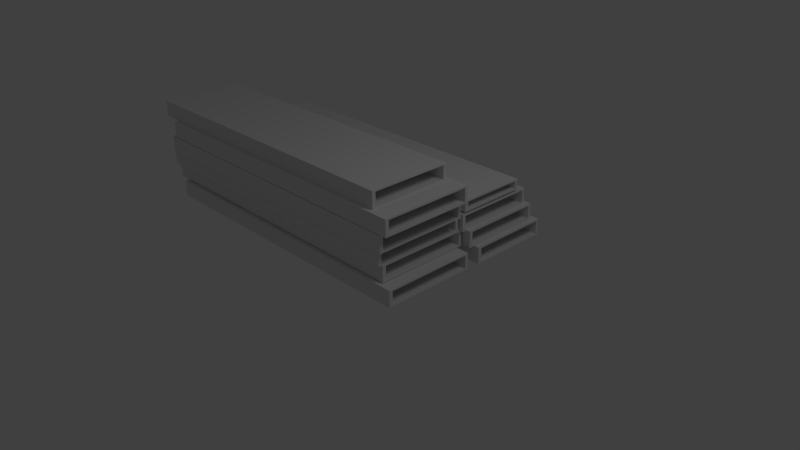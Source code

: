 # Source: ScaffoldStack.blend  (saved by Blender 2.63.0; exported with 4.5.12 LTS)
import bpy
from mathutils import Matrix  # noqa: F401  (used for matrix-valued properties, if any)

bpy.ops.wm.read_factory_settings(use_empty=True)
scene = bpy.context.scene
scene.name = 'Scene'

# ---- collections
col_collection_1 = bpy.data.collections.new('Collection 1'); scene.collection.children.link(col_collection_1)

# ---- materials (node trees are filled in below, after node groups)
mat_material = bpy.data.materials.new('Material')
mat_material.alpha_threshold = 0.0
mat_material.use_transparent_shadow = False
mat_material.roughness = 0.5
mat_material.line_color = (0.0, 0.0, 0.0, 1.0)

# ---- material node trees

# ---- world
world_world = bpy.data.worlds.new('World'); scene.world = world_world
world_world.color = (0.05088, 0.05088, 0.05088)
world_world.use_sun_shadow = False
world_world.sun_shadow_jitter_overblur = 0.0
world_world.cycles.sampling_method = 'MANUAL'
world_world.cycles.sample_map_resolution = 256

# ---- cameras
cam_camera = bpy.data.cameras.new('Camera')
cam_camera.clip_end = 100.0
cam_camera.lens = 35.0
cam_camera.sensor_width = 32.0
cam_camera.sensor_height = 18.0
cam_camera.ortho_scale = 7.314
cam_camera.dof.focus_distance = 0.0
cam_camera.dof.aperture_fstop = 128.0

# ---- lights
light_lamp = bpy.data.lights.new('Lamp', 'POINT')
light_lamp.transmission_factor = 0.0
light_lamp.cutoff_distance = 30.0
light_lamp.energy = 100.0
light_lamp.shadow_buffer_clip_start = 1.001
light_lamp.shadow_soft_size = 1.0
light_lamp.shadow_maximum_resolution = 0.006
light_lamp.use_absolute_resolution = True
light_lamp.cycles.use_multiple_importance_sampling = False

# ---- meshes
me_cube = bpy.data.meshes.new('Cube')
me_cube.from_pydata([(1.0, 0.3369, -0.09335), (1.0, -1.0, -0.09335), (-3.495, -1.0, -0.09335), (-3.495, 0.3369, -0.09335), (1.0, 0.3369, 0.1413), (1.0, -1.0, 0.1413), (-3.495, -1.0, 0.1413), (-3.495, 0.3369, 0.1413), (1.0, 0.2942, -0.06884), (1.0, -0.9493, -0.06884), (1.0, 0.2942, 0.1168), (1.0, -0.9493, 0.1168), (-3.499, 0.2942, -0.06884), (-3.499, -0.9493, -0.06884), (-3.495, 0.2999, 0.1158), (-3.499, -0.9493, 0.1168), (0.8229, 0.3973, 0.1515), (0.8229, -0.9396, 0.1515), (-3.672, -0.9396, 0.1515), (-3.672, 0.3973, 0.1515), (0.8229, 0.3973, 0.3861), (0.8229, -0.9396, 0.3861), (-3.672, -0.9396, 0.3861), (-3.672, 0.3973, 0.3861), (0.8229, 0.3546, 0.176), (0.8229, -0.8889, 0.176), (0.8229, 0.3546, 0.3616), (0.8229, -0.8889, 0.3616), (-3.676, 0.3546, 0.176), (-3.676, -0.8889, 0.176), (-3.672, 0.3603, 0.3606), (-3.676, -0.8889, 0.3616), (0.8229, 0.3336, 0.3863), (0.8229, -1.003, 0.3863), (-3.672, -1.003, 0.3863), (-3.672, 0.3336, 0.3863), (0.8229, 0.3336, 0.621), (0.8229, -1.003, 0.621), (-3.672, -1.003, 0.621), (-3.672, 0.3336, 0.621), (0.8229, 0.2909, 0.4108), (0.8229, -0.9526, 0.4108), (0.8229, 0.2909, 0.5965), (0.8229, -0.9526, 0.5965), (-3.676, 0.2909, 0.4108), (-3.676, -0.9526, 0.4108), (-3.672, 0.2965, 0.5954), (-3.676, -0.9526, 0.5965), (0.9206, 0.2751, 0.6145), (0.9206, -1.062, 0.6145), (-3.574, -1.062, 0.6145), (-3.574, 0.2751, 0.6145), (0.9206, 0.2751, 0.8492), (0.9206, -1.062, 0.8492), (-3.574, -1.062, 0.8492), (-3.574, 0.2751, 0.8492), (0.9206, 0.2324, 0.639), (0.9206, -1.011, 0.639), (0.9206, 0.2324, 0.8247), (0.9206, -1.011, 0.8247), (-3.578, 0.2324, 0.639), (-3.578, -1.011, 0.639), (-3.574, 0.238, 0.8237), (-3.578, -1.011, 0.8247), (1.023, 0.2751, 0.8579), (1.023, -1.062, 0.8579), (-3.472, -1.062, 0.8579), (-3.472, 0.2751, 0.8579), (1.023, 0.2751, 1.093), (1.023, -1.062, 1.093), (-3.472, -1.062, 1.093), (-3.472, 0.2751, 1.093), (1.023, 0.2324, 0.8824), (1.023, -1.011, 0.8824), (1.023, 0.2324, 1.068), (1.023, -1.011, 1.068), (-3.476, 0.2324, 0.8824), (-3.476, -1.011, 0.8824), (-3.472, 0.238, 1.067), (-3.476, -1.011, 1.068), (0.7384, 0.1939, 1.093), (0.7384, -0.9972, 1.093), (-3.756, -0.9972, 1.093), (-3.756, 0.1939, 1.093), (0.7384, 0.1939, 1.327), (0.7384, -0.9972, 1.327), (-3.756, -0.9972, 1.327), (-3.756, 0.1939, 1.327), (0.7384, 0.1512, 1.117), (0.7384, -0.9465, 1.117), (0.7384, 0.1512, 1.303), (0.7384, -0.9465, 1.303), (-3.756, 0.1512, 1.117), (-3.756, -0.9465, 1.117), (-3.756, 0.1569, 1.302), (-3.76, -0.9465, 1.303), (1.012, 1.718, -0.08876), (1.012, 0.5266, -0.08876), (-3.483, 0.5266, -0.08876), (-3.483, 1.718, -0.08876), (1.012, 1.718, 0.1459), (1.012, 0.5266, 0.1459), (-3.483, 0.5266, 0.1459), (-3.483, 1.718, 0.1459), (1.012, 1.675, -0.06425), (1.012, 0.5772, -0.06425), (1.012, 1.675, 0.1214), (1.012, 0.5772, 0.1214), (-3.487, 1.675, -0.06425), (-3.487, 0.4816, -0.06425), (-3.483, 1.681, 0.1204), (-3.487, 0.5772, 0.1214), (0.9402, 1.622, 0.1486), (0.9402, 0.4309, 0.1486), (-3.555, 0.4309, 0.1486), (-3.555, 1.622, 0.1486), (0.9402, 1.622, 0.3833), (0.9402, 0.4309, 0.3833), (-3.555, 0.4309, 0.3833), (-3.555, 1.622, 0.3833), (0.9402, 1.579, 0.1731), (0.9402, 0.4816, 0.1731), (0.9402, 1.579, 0.3588), (0.9402, 0.4816, 0.3588), (-3.558, 1.579, 0.1731), (-3.558, 0.4816, 0.1731), (-3.555, 1.585, 0.3577), (-3.558, 0.4816, 0.3588), (0.8745, 1.557, 0.3743), (0.8745, 0.3659, 0.3743), (-3.62, 0.3659, 0.3743), (-3.62, 1.557, 0.3743), (0.8745, 1.557, 0.609), (0.8745, 0.3659, 0.609), (-3.62, 0.3659, 0.609), (-3.62, 1.557, 0.609), (0.8745, 1.514, 0.3988), (0.8745, 0.4166, 0.3988), (0.8745, 1.514, 0.5845), (0.8745, 0.4166, 0.5845), (-3.624, 1.514, 0.3988), (-3.624, 0.4166, 0.3988), (-3.62, 1.52, 0.5834), (-3.624, 0.4166, 0.5845), (0.8745, 1.399, 0.6362), (0.8745, 0.4079, 0.6362), (-3.62, 0.4079, 0.6362), (-3.62, 1.399, 0.6362), (0.8745, 1.399, 0.7889), (0.8745, 0.4079, 0.7889), (-3.62, 0.4079, 0.7889), (-3.62, 1.399, 0.7889), (0.8745, 1.356, 0.6607), (0.8745, 0.4586, 0.6607), (0.8745, 1.356, 0.7644), (0.8745, 0.4586, 0.7644), (-3.624, 1.356, 0.6607), (-3.624, 0.4586, 0.6607), (-3.62, 1.362, 0.7634), (-3.624, 0.4586, 0.7644)], [], [(0, 1, 2, 3), (4, 7, 6, 5), (0, 4, 10, 8), (1, 5, 6, 2), (13, 12, 3, 2), (4, 0, 3, 7), (8, 10, 14, 12), (8, 9, 1, 0), (9, 11, 5, 1), (4, 5, 11, 10), (13, 15, 11, 9), (10, 11, 15, 14), (12, 13, 9, 8), (6, 7, 14, 15), (2, 6, 15, 13), (12, 14, 7, 3), (16, 17, 18, 19), (20, 23, 22, 21), (16, 20, 26, 24), (17, 21, 22, 18), (29, 28, 19, 18), (20, 16, 19, 23), (24, 26, 30, 28), (24, 25, 17, 16), (25, 27, 21, 17), (20, 21, 27, 26), (29, 31, 27, 25), (26, 27, 31, 30), (28, 29, 25, 24), (22, 23, 30, 31), (18, 22, 31, 29), (28, 30, 23, 19), (32, 33, 34, 35), (36, 39, 38, 37), (32, 36, 42, 40), (33, 37, 38, 34), (45, 44, 35, 34), (36, 32, 35, 39), (40, 42, 46, 44), (40, 41, 33, 32), (41, 43, 37, 33), (36, 37, 43, 42), (45, 47, 43, 41), (42, 43, 47, 46), (44, 45, 41, 40), (38, 39, 46, 47), (34, 38, 47, 45), (44, 46, 39, 35), (48, 49, 50, 51), (52, 55, 54, 53), (48, 52, 58, 56), (49, 53, 54, 50), (61, 60, 51, 50), (52, 48, 51, 55), (56, 58, 62, 60), (56, 57, 49, 48), (57, 59, 53, 49), (52, 53, 59, 58), (61, 63, 59, 57), (58, 59, 63, 62), (60, 61, 57, 56), (54, 55, 62, 63), (50, 54, 63, 61), (60, 62, 55, 51), (64, 65, 66, 67), (68, 71, 70, 69), (64, 68, 74, 72), (65, 69, 70, 66), (77, 76, 67, 66), (68, 64, 67, 71), (72, 74, 78, 76), (72, 73, 65, 64), (73, 75, 69, 65), (68, 69, 75, 74), (77, 79, 75, 73), (74, 75, 79, 78), (76, 77, 73, 72), (70, 71, 78, 79), (66, 70, 79, 77), (76, 78, 71, 67), (80, 81, 82, 83), (84, 87, 86, 85), (80, 84, 90, 88), (81, 85, 86, 82), (93, 92, 83, 82), (84, 80, 83, 87), (88, 90, 94, 92), (88, 89, 81, 80), (89, 91, 85, 81), (84, 85, 91, 90), (93, 95, 91, 89), (90, 91, 95, 94), (92, 93, 89, 88), (86, 87, 94, 95), (82, 86, 95, 93), (92, 94, 87, 83), (96, 97, 98, 99), (100, 103, 102, 101), (96, 100, 106, 104), (97, 101, 102, 98), (109, 108, 99, 98), (100, 96, 99, 103), (104, 106, 110, 108), (104, 105, 97, 96), (105, 107, 101, 97), (100, 101, 107, 106), (109, 111, 107, 105), (106, 107, 111, 110), (108, 109, 105, 104), (102, 103, 110, 111), (98, 102, 111, 109), (108, 110, 103, 99), (112, 113, 114, 115), (116, 119, 118, 117), (112, 116, 122, 120), (113, 117, 118, 114), (125, 124, 115, 114), (116, 112, 115, 119), (120, 122, 126, 124), (120, 121, 113, 112), (121, 123, 117, 113), (116, 117, 123, 122), (125, 127, 123, 121), (122, 123, 127, 126), (124, 125, 121, 120), (118, 119, 126, 127), (114, 118, 127, 125), (124, 126, 119, 115), (128, 129, 130, 131), (132, 135, 134, 133), (128, 132, 138, 136), (129, 133, 134, 130), (141, 140, 131, 130), (132, 128, 131, 135), (136, 138, 142, 140), (136, 137, 129, 128), (137, 139, 133, 129), (132, 133, 139, 138), (141, 143, 139, 137), (138, 139, 143, 142), (140, 141, 137, 136), (134, 135, 142, 143), (130, 134, 143, 141), (140, 142, 135, 131), (144, 145, 146, 147), (148, 151, 150, 149), (144, 148, 154, 152), (145, 149, 150, 146), (157, 156, 147, 146), (148, 144, 147, 151), (152, 154, 158, 156), (152, 153, 145, 144), (153, 155, 149, 145), (148, 149, 155, 154), (157, 159, 155, 153), (154, 155, 159, 158), (156, 157, 153, 152), (150, 151, 158, 159), (146, 150, 159, 157), (156, 158, 151, 147)])
_uv = me_cube.uv_layers.new(name='UVMap')
_uv.uv.foreach_set('vector', [0.1809, 0.01013, 0.1809, 0.02554, 0.1291, 0.02554, 0.1291, 0.01013, 0.1809, 0.04366, 0.1291, 0.04366, 0.1291, 0.02824, 0.1809, 0.02824, 0.1809, 0.01013, 0.1809, 0.00742, 0.1814, 0.007703, 0.1814, 0.009843, 0.1809, 0.02554, 0.1809, 0.02824, 0.1291, 0.02824, 0.1291, 0.02554, 0.1288, 0.02495, 0.1288, 0.01062, 0.1291, 0.01013, 0.1291, 0.02554, 0.1809, 0.00742, 0.1809, 0.01013, 0.1291, 0.01013, 0.1291, 0.00742, 0.07676, 0.007118, 0.07687, 0.004981, 0.1286, 0.007715, 0.1286, 0.009844, 0.1812, 0.01062, 0.1812, 0.02495, 0.1809, 0.02554, 0.1809, 0.01013, 0.1815, 0.02582, 0.1815, 0.02796, 0.1809, 0.02824, 0.1809, 0.02554, 0.1809, 0.04366, 0.1809, 0.02824, 0.1812, 0.02883, 0.1812, 0.04316, 0.1285, 0.02582, 0.1285, 0.02796, 0.07661, 0.02796, 0.07661, 0.02582, 0.07694, 0.04329, 0.07691, 0.02896, 0.1288, 0.02883, 0.1288, 0.04323, 0.1288, 0.01062, 0.1288, 0.02495, 0.07691, 0.02495, 0.07691, 0.01062, 0.1291, 0.02824, 0.1291, 0.04366, 0.1288, 0.04323, 0.1288, 0.02883, 0.1291, 0.02554, 0.1291, 0.02824, 0.1285, 0.02796, 0.1285, 0.02582, 0.1286, 0.009844, 0.1286, 0.007715, 0.1291, 0.00742, 0.1291, 0.01013, 0.1809, 0.1265, 0.1809, 0.1419, 0.1291, 0.1419, 0.1291, 0.1265, 0.1809, 0.16, 0.1291, 0.16, 0.1291, 0.1446, 0.1809, 0.1446, 0.1809, 0.1265, 0.1809, 0.1238, 0.1814, 0.1241, 0.1814, 0.1262, 0.1809, 0.1419, 0.1809, 0.1446, 0.1291, 0.1446, 0.1291, 0.1419, 0.1288, 0.1413, 0.1288, 0.127, 0.1291, 0.1265, 0.1291, 0.1419, 0.1809, 0.1238, 0.1809, 0.1265, 0.1291, 0.1265, 0.1291, 0.1238, 0.07676, 0.1235, 0.07687, 0.1214, 0.1286, 0.1241, 0.1286, 0.1262, 0.1812, 0.127, 0.1812, 0.1413, 0.1809, 0.1419, 0.1809, 0.1265, 0.1815, 0.1422, 0.1815, 0.1444, 0.1809, 0.1446, 0.1809, 0.1419, 0.1809, 0.16, 0.1809, 0.1446, 0.1812, 0.1452, 0.1812, 0.1596, 0.1285, 0.1422, 0.1285, 0.1444, 0.07661, 0.1444, 0.07661, 0.1422, 0.07695, 0.1597, 0.07691, 0.1454, 0.1288, 0.1452, 0.1288, 0.1596, 0.1288, 0.127, 0.1288, 0.1413, 0.07691, 0.1413, 0.07691, 0.127, 0.1291, 0.1446, 0.1291, 0.16, 0.1288, 0.1596, 0.1288, 0.1452, 0.1291, 0.1419, 0.1291, 0.1446, 0.1285, 0.1444, 0.1285, 0.1422, 0.1286, 0.1262, 0.1286, 0.1241, 0.1291, 0.1238, 0.1291, 0.1265, 0.3207, 0.1673, 0.3207, 0.1827, 0.2689, 0.1827, 0.2689, 0.1673, 0.3207, 0.2008, 0.2689, 0.2008, 0.2689, 0.1854, 0.3207, 0.1854, 0.3207, 0.1673, 0.3207, 0.1646, 0.3212, 0.1649, 0.3212, 0.167, 0.3207, 0.1827, 0.3207, 0.1854, 0.2689, 0.1854, 0.2689, 0.1827, 0.2686, 0.1821, 0.2686, 0.1678, 0.2689, 0.1673, 0.2689, 0.1827, 0.3207, 0.1646, 0.3207, 0.1673, 0.2689, 0.1673, 0.2689, 0.1646, 0.2166, 0.1643, 0.2167, 0.1622, 0.2685, 0.1649, 0.2684, 0.167, 0.321, 0.1678, 0.321, 0.1821, 0.3207, 0.1827, 0.3207, 0.1673, 0.3213, 0.183, 0.3213, 0.1851, 0.3207, 0.1854, 0.3207, 0.1827, 0.3207, 0.2008, 0.3207, 0.1854, 0.321, 0.186, 0.321, 0.2003, 0.2683, 0.183, 0.2683, 0.1851, 0.2165, 0.1851, 0.2165, 0.183, 0.2168, 0.2005, 0.2168, 0.1861, 0.2686, 0.186, 0.2686, 0.2004, 0.2686, 0.1678, 0.2686, 0.1821, 0.2168, 0.1821, 0.2168, 0.1678, 0.2689, 0.1854, 0.2689, 0.2008, 0.2686, 0.2004, 0.2686, 0.186, 0.2689, 0.1827, 0.2689, 0.1854, 0.2683, 0.1851, 0.2683, 0.183, 0.2684, 0.167, 0.2685, 0.1649, 0.2689, 0.1646, 0.2689, 0.1673, 0.1809, 0.08772, 0.1809, 0.1031, 0.1291, 0.1031, 0.1291, 0.08772, 0.1809, 0.1213, 0.1291, 0.1213, 0.1291, 0.1058, 0.1809, 0.1058, 0.1809, 0.08772, 0.1809, 0.08502, 0.1814, 0.0853, 0.1814, 0.08744, 0.1809, 0.1031, 0.1809, 0.1058, 0.1291, 0.1058, 0.1291, 0.1031, 0.1288, 0.1026, 0.1288, 0.08821, 0.1291, 0.08772, 0.1291, 0.1031, 0.1809, 0.08502, 0.1809, 0.08772, 0.1291, 0.08772, 0.1291, 0.08502, 0.07676, 0.08472, 0.07687, 0.08258, 0.1286, 0.08531, 0.1286, 0.08744, 0.1812, 0.08821, 0.1812, 0.1026, 0.1809, 0.1031, 0.1809, 0.08772, 0.1815, 0.1034, 0.1815, 0.1056, 0.1809, 0.1058, 0.1809, 0.1031, 0.1809, 0.1213, 0.1809, 0.1058, 0.1812, 0.1064, 0.1812, 0.1208, 0.1285, 0.1034, 0.1285, 0.1056, 0.07661, 0.1056, 0.07661, 0.1034, 0.07694, 0.1209, 0.07691, 0.1066, 0.1288, 0.1064, 0.1288, 0.1208, 0.1288, 0.08821, 0.1288, 0.1026, 0.07691, 0.1026, 0.07691, 0.08821, 0.1291, 0.1058, 0.1291, 0.1213, 0.1288, 0.1208, 0.1288, 0.1064, 0.1291, 0.1031, 0.1291, 0.1058, 0.1285, 0.1056, 0.1285, 0.1034, 0.1286, 0.08744, 0.1286, 0.08531, 0.1291, 0.08502, 0.1291, 0.08772, 0.1809, 0.04892, 0.1809, 0.06434, 0.1291, 0.06434, 0.1291, 0.04892, 0.1809, 0.08246, 0.1291, 0.08246, 0.1291, 0.06704, 0.1809, 0.06704, 0.1809, 0.04892, 0.1809, 0.04622, 0.1814, 0.0465, 0.1814, 0.04864, 0.1809, 0.06434, 0.1809, 0.06704, 0.1291, 0.06704, 0.1291, 0.06434, 0.1288, 0.06375, 0.1288, 0.04942, 0.1291, 0.04892, 0.1291, 0.06434, 0.1809, 0.04622, 0.1809, 0.04892, 0.1291, 0.04892, 0.1291, 0.04622, 0.07676, 0.04592, 0.07687, 0.04378, 0.1286, 0.04651, 0.1286, 0.04864, 0.1812, 0.04942, 0.1812, 0.06375, 0.1809, 0.06434, 0.1809, 0.04892, 0.1815, 0.06462, 0.1815, 0.06676, 0.1809, 0.06704, 0.1809, 0.06434, 0.1809, 0.08246, 0.1809, 0.06704, 0.1812, 0.06763, 0.1812, 0.08196, 0.1285, 0.06462, 0.1285, 0.06676, 0.07661, 0.06676, 0.07661, 0.06462, 0.07694, 0.08209, 0.07691, 0.06776, 0.1288, 0.06763, 0.1288, 0.08203, 0.1288, 0.04942, 0.1288, 0.06375, 0.07691, 0.06375, 0.07691, 0.04942, 0.1291, 0.06704, 0.1291, 0.08246, 0.1288, 0.08203, 0.1288, 0.06763, 0.1291, 0.06434, 0.1291, 0.06704, 0.1285, 0.06676, 0.1285, 0.06462, 0.1286, 0.04864, 0.1286, 0.04651, 0.1291, 0.04622, 0.1291, 0.04892, 0.2857, 0.1245, 0.2858, 0.1383, 0.234, 0.1386, 0.2339, 0.1249, 0.2859, 0.1547, 0.2341, 0.155, 0.234, 0.1413, 0.2858, 0.141, 0.2857, 0.1245, 0.2857, 0.1218, 0.2862, 0.1221, 0.2862, 0.1242, 0.2858, 0.1383, 0.2858, 0.141, 0.234, 0.1413, 0.234, 0.1386, 0.2337, 0.138, 0.2336, 0.1254, 0.2339, 0.1249, 0.234, 0.1386, 0.2857, 0.1218, 0.2857, 0.1245, 0.2339, 0.1249, 0.2339, 0.1222, 0.1816, 0.1235, 0.1817, 0.1214, 0.2335, 0.1225, 0.2334, 0.1246, 0.286, 0.125, 0.2861, 0.1377, 0.2858, 0.1383, 0.2857, 0.1245, 0.2864, 0.1385, 0.2864, 0.1407, 0.2858, 0.141, 0.2858, 0.1383, 0.2859, 0.1547, 0.2858, 0.141, 0.2861, 0.1416, 0.2862, 0.1542, 0.2334, 0.1389, 0.2334, 0.141, 0.1816, 0.1401, 0.1816, 0.138, 0.182, 0.155, 0.1819, 0.1424, 0.2337, 0.1419, 0.2338, 0.1546, 0.2336, 0.1254, 0.2337, 0.138, 0.1819, 0.1384, 0.1818, 0.1257, 0.234, 0.1413, 0.2341, 0.155, 0.2338, 0.1546, 0.2337, 0.1419, 0.234, 0.1386, 0.234, 0.1413, 0.2334, 0.141, 0.2334, 0.1389, 0.2334, 0.1246, 0.2335, 0.1225, 0.2339, 0.1222, 0.2339, 0.1249, 0.2858, 0.05229, 0.2858, 0.06602, 0.234, 0.06602, 0.234, 0.05229, 0.2858, 0.08246, 0.234, 0.08246, 0.234, 0.06872, 0.2858, 0.06872, 0.2858, 0.05229, 0.2858, 0.04958, 0.2863, 0.04986, 0.2863, 0.052, 0.2858, 0.06602, 0.2858, 0.06872, 0.234, 0.06872, 0.234, 0.06602, 0.2337, 0.06543, 0.2337, 0.05278, 0.234, 0.05229, 0.234, 0.06602, 0.2858, 0.04958, 0.2858, 0.05229, 0.234, 0.05229, 0.234, 0.04958, 0.1817, 0.04928, 0.1818, 0.04715, 0.2336, 0.04988, 0.2335, 0.05201, 0.2861, 0.05278, 0.2861, 0.06543, 0.2858, 0.06602, 0.2858, 0.05229, 0.2864, 0.0663, 0.2864, 0.06844, 0.2858, 0.06872, 0.2858, 0.06602, 0.2858, 0.08246, 0.2858, 0.06872, 0.2861, 0.06931, 0.2861, 0.08196, 0.2334, 0.0663, 0.2334, 0.06844, 0.1816, 0.06844, 0.1816, 0.0663, 0.1819, 0.08211, 0.1819, 0.06946, 0.2337, 0.06931, 0.2337, 0.08203, 0.2337, 0.05278, 0.2337, 0.06543, 0.1819, 0.06544, 0.1819, 0.05278, 0.234, 0.06872, 0.234, 0.08246, 0.2337, 0.08203, 0.2337, 0.06931, 0.234, 0.06602, 0.234, 0.06872, 0.2334, 0.06844, 0.2334, 0.0663, 0.2335, 0.05201, 0.2336, 0.04988, 0.234, 0.04958, 0.234, 0.05229, 0.2858, 0.09108, 0.2858, 0.1048, 0.234, 0.1048, 0.234, 0.09108, 0.2858, 0.1213, 0.234, 0.1213, 0.234, 0.1075, 0.2858, 0.1075, 0.2858, 0.09108, 0.2858, 0.08838, 0.2863, 0.08866, 0.2863, 0.0908, 0.2858, 0.1048, 0.2858, 0.1075, 0.234, 0.1075, 0.234, 0.1048, 0.2337, 0.1042, 0.2337, 0.09158, 0.234, 0.09108, 0.234, 0.1048, 0.2858, 0.08838, 0.2858, 0.09108, 0.234, 0.09108, 0.234, 0.08838, 0.1817, 0.08808, 0.1818, 0.08594, 0.2336, 0.08867, 0.2335, 0.0908, 0.2861, 0.09158, 0.2861, 0.1042, 0.2858, 0.1048, 0.2858, 0.09108, 0.2864, 0.1051, 0.2864, 0.1072, 0.2858, 0.1075, 0.2858, 0.1048, 0.2858, 0.1213, 0.2858, 0.1075, 0.2861, 0.1081, 0.2861, 0.1208, 0.2334, 0.1051, 0.2334, 0.1072, 0.1816, 0.1072, 0.1816, 0.1051, 0.1819, 0.1209, 0.1819, 0.1083, 0.2337, 0.1081, 0.2337, 0.1208, 0.2337, 0.09158, 0.2337, 0.1042, 0.1819, 0.1042, 0.1819, 0.09158, 0.234, 0.1075, 0.234, 0.1213, 0.2337, 0.1208, 0.2337, 0.1081, 0.234, 0.1048, 0.234, 0.1075, 0.2334, 0.1072, 0.2334, 0.1051, 0.2335, 0.0908, 0.2336, 0.08867, 0.234, 0.08838, 0.234, 0.09108, 0.2858, 0.01349, 0.2858, 0.02722, 0.234, 0.02722, 0.234, 0.01349, 0.2858, 0.04366, 0.234, 0.04366, 0.234, 0.02993, 0.2858, 0.02993, 0.2858, 0.01349, 0.2858, 0.01078, 0.2863, 0.01107, 0.2863, 0.01321, 0.2858, 0.02722, 0.2858, 0.02993, 0.234, 0.02993, 0.234, 0.02722, 0.2337, 0.02664, 0.2337, 0.01398, 0.234, 0.01349, 0.234, 0.02722, 0.2858, 0.01078, 0.2858, 0.01349, 0.234, 0.01349, 0.234, 0.01078, 0.1817, 0.01048, 0.1818, 0.008346, 0.2336, 0.01108, 0.2335, 0.01321, 0.2861, 0.01398, 0.2861, 0.02664, 0.2858, 0.02722, 0.2858, 0.01349, 0.2864, 0.0275, 0.2864, 0.02964, 0.2858, 0.02993, 0.2858, 0.02722, 0.2858, 0.04366, 0.2858, 0.02993, 0.2861, 0.03051, 0.2861, 0.04316, 0.2334, 0.0275, 0.2334, 0.02964, 0.1816, 0.02964, 0.1816, 0.0275, 0.1819, 0.04331, 0.1819, 0.03066, 0.2337, 0.03051, 0.2337, 0.04323, 0.2337, 0.01398, 0.2337, 0.02664, 0.1819, 0.02664, 0.1819, 0.01398, 0.234, 0.02993, 0.234, 0.04366, 0.2337, 0.04323, 0.2337, 0.03051, 0.234, 0.02722, 0.234, 0.02993, 0.2334, 0.02964, 0.2334, 0.0275, 0.2335, 0.01321, 0.2336, 0.01108, 0.234, 0.01078, 0.234, 0.01349, 0.322, 0.2139, 0.322, 0.2253, 0.2702, 0.2253, 0.2702, 0.2139, 0.322, 0.2385, 0.2702, 0.2385, 0.2702, 0.2271, 0.322, 0.2271, 0.322, 0.2139, 0.322, 0.2121, 0.3225, 0.2124, 0.3225, 0.2136, 0.322, 0.2253, 0.322, 0.2271, 0.2702, 0.2271, 0.2702, 0.2253, 0.2699, 0.2247, 0.2699, 0.2144, 0.2702, 0.2139, 0.2702, 0.2253, 0.322, 0.2121, 0.322, 0.2139, 0.2702, 0.2139, 0.2702, 0.2121, 0.218, 0.2087, 0.2181, 0.2075, 0.2698, 0.2124, 0.2697, 0.2136, 0.3223, 0.2144, 0.3223, 0.2247, 0.322, 0.2253, 0.322, 0.2139, 0.3226, 0.2256, 0.3226, 0.2268, 0.322, 0.2271, 0.322, 0.2253, 0.322, 0.2385, 0.322, 0.2271, 0.3223, 0.2276, 0.3223, 0.238, 0.2696, 0.2256, 0.2696, 0.2268, 0.2177, 0.2268, 0.2177, 0.2256, 0.2181, 0.2382, 0.2181, 0.2278, 0.2699, 0.2276, 0.2699, 0.2381, 0.2699, 0.2144, 0.2699, 0.2247, 0.2181, 0.2247, 0.2181, 0.2144, 0.2702, 0.2271, 0.2702, 0.2385, 0.2699, 0.2381, 0.2699, 0.2276, 0.2702, 0.2253, 0.2702, 0.2271, 0.2696, 0.2268, 0.2696, 0.2256, 0.2697, 0.2136, 0.2698, 0.2124, 0.2702, 0.2121, 0.2702, 0.2139])
me_cube.materials.append(mat_material)
me_cube.use_remesh_preserve_volume = False
me_cube.use_remesh_preserve_attributes = False
me_cube.use_mirror_vertex_groups = False
me_cube.update()

# ---- objects
ob_cube = bpy.data.objects.new('Cube', me_cube)
ob_lamp = bpy.data.objects.new('Lamp', light_lamp)
ob_camera = bpy.data.objects.new('Camera', cam_camera)

# ---- transforms, parenting, visibility, modifiers, constraints
ob_cube.location = (0.0, 0.3554, 0.0)
ob_cube.lock_rotations_4d = False
ob_cube.empty_display_type = 'ARROWS'
ob_cube.lineart.crease_threshold = 0.0
ob_lamp.location = (4.076, 1.005, 5.904)
ob_lamp.rotation_euler = (0.6503, 0.05522, 1.866)
ob_lamp.lock_rotations_4d = False
ob_lamp.empty_display_type = 'ARROWS'
ob_lamp.color = (0.0, 0.0, 0.0, 0.0)
ob_lamp.lineart.crease_threshold = 0.0
ob_camera.location = (7.481, -6.508, 5.344)
ob_camera.rotation_euler = (1.109, 0.01082, 0.8149)
ob_camera.lock_rotations_4d = False
ob_camera.empty_display_type = 'ARROWS'
ob_camera.color = (0.0, 0.0, 0.0, 0.0)
ob_camera.display_type = 'WIRE'
ob_camera.lineart.crease_threshold = 0.0

# ---- collection membership
col_collection_1.objects.link(ob_cube)
col_collection_1.objects.link(ob_lamp)
col_collection_1.objects.link(ob_camera)

# ---- scene / render settings (as saved in the file)
scene.camera = ob_camera
scene.frame_start = 1; scene.frame_end = 250; scene.frame_set(1)
scene.render.engine = 'BLENDER_EEVEE_NEXT'
scene.render.image_settings.color_mode = 'RGB'
scene.render.image_settings.compression = 90
scene.render.resolution_percentage = 50
scene.render.dither_intensity = 0.0
scene.render.bake_margin = 4
scene.render.bake_bias = 0.0
scene.cycles.use_denoising = False
scene.cycles.samples = 10
scene.cycles.sampling_pattern = 'TABULATED_SOBOL'
scene.cycles.light_sampling_threshold = 0.0
scene.cycles.use_adaptive_sampling = False
scene.cycles.use_light_tree = False
scene.cycles.blur_glossy = 0.0
scene.cycles.volume_bounces = 1
scene.cycles.pixel_filter_type = 'GAUSSIAN'
scene.cycles.sample_clamp_indirect = 0.0
scene.view_settings.view_transform = 'Standard'
bpy.context.view_layer.update()
